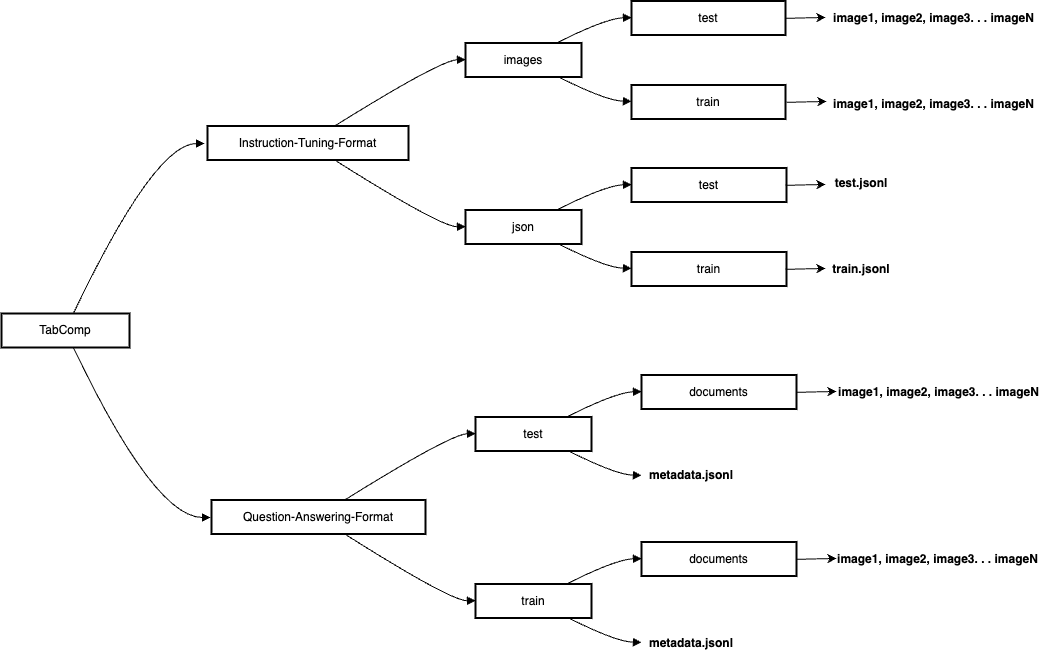

The diagram above was exported from draw.io. Its source (the exported page's mxGraphModel, read from the mxfile embedded in the PNG):
<mxGraphModel dx="1781" dy="541" grid="1" gridSize="10" guides="1" tooltips="1" connect="1" arrows="1" fold="1" page="1" pageScale="1" pageWidth="827" pageHeight="1169" math="0" shadow="0">
  <root>
    <mxCell id="0" />
    <mxCell id="1" parent="0" />
    <mxCell id="18" value="TabComp" style="whiteSpace=wrap;strokeWidth=2;" parent="1" vertex="1">
      <mxGeometry x="-580" y="317" width="128" height="34" as="geometry" />
    </mxCell>
    <mxCell id="19" value="" style="curved=1;startArrow=none;endArrow=block;exitX=0.56;exitY=0.99;entryX=0;entryY=0.5;" parent="1" source="18" edge="1">
      <mxGeometry relative="1" as="geometry">
        <Array as="points">
          <mxPoint x="-427" y="521" />
        </Array>
        <mxPoint x="-371" y="521" as="targetPoint" />
      </mxGeometry>
    </mxCell>
    <mxCell id="20" value="" style="curved=1;startArrow=none;endArrow=block;exitX=0.56;exitY=0.01;entryX=0;entryY=0.5;" parent="1" source="18" edge="1">
      <mxGeometry relative="1" as="geometry">
        <Array as="points">
          <mxPoint x="-427" y="147" />
        </Array>
        <mxPoint x="-377" y="147" as="targetPoint" />
      </mxGeometry>
    </mxCell>
    <mxCell id="Et6ks0uuBTK4fJntAR6h-58" value="images" style="whiteSpace=wrap;strokeWidth=2;" parent="1" vertex="1">
      <mxGeometry x="-116" y="46.5" width="116" height="34" as="geometry" />
    </mxCell>
    <mxCell id="Et6ks0uuBTK4fJntAR6h-59" value="Instruction-Tuning-Format" style="whiteSpace=wrap;strokeWidth=2;" parent="1" vertex="1">
      <mxGeometry x="-374" y="129.5" width="201" height="34" as="geometry" />
    </mxCell>
    <mxCell id="Et6ks0uuBTK4fJntAR6h-60" value="json" style="whiteSpace=wrap;strokeWidth=2;" parent="1" vertex="1">
      <mxGeometry x="-116" y="213.5" width="116" height="34" as="geometry" />
    </mxCell>
    <mxCell id="Et6ks0uuBTK4fJntAR6h-61" value="test" style="whiteSpace=wrap;strokeWidth=2;" parent="1" vertex="1">
      <mxGeometry x="50" y="4.5" width="154" height="34" as="geometry" />
    </mxCell>
    <mxCell id="Et6ks0uuBTK4fJntAR6h-62" value="train" style="whiteSpace=wrap;strokeWidth=2;" parent="1" vertex="1">
      <mxGeometry x="50" y="88.5" width="154" height="34" as="geometry" />
    </mxCell>
    <mxCell id="Et6ks0uuBTK4fJntAR6h-63" value="test" style="whiteSpace=wrap;strokeWidth=2;" parent="1" vertex="1">
      <mxGeometry x="50" y="171.5" width="155" height="34" as="geometry" />
    </mxCell>
    <mxCell id="Et6ks0uuBTK4fJntAR6h-64" value="train" style="whiteSpace=wrap;strokeWidth=2;" parent="1" vertex="1">
      <mxGeometry x="50" y="255.5" width="155" height="34" as="geometry" />
    </mxCell>
    <mxCell id="Et6ks0uuBTK4fJntAR6h-65" value="" style="curved=1;startArrow=none;endArrow=block;exitX=0.63;exitY=0.01;entryX=0;entryY=0.49;" parent="1" source="Et6ks0uuBTK4fJntAR6h-59" target="Et6ks0uuBTK4fJntAR6h-58" edge="1">
      <mxGeometry relative="1" as="geometry">
        <Array as="points">
          <mxPoint x="-141" y="63.5" />
        </Array>
      </mxGeometry>
    </mxCell>
    <mxCell id="Et6ks0uuBTK4fJntAR6h-66" value="" style="curved=1;startArrow=none;endArrow=block;exitX=0.63;exitY=0.99;entryX=0;entryY=0.49;" parent="1" source="Et6ks0uuBTK4fJntAR6h-59" target="Et6ks0uuBTK4fJntAR6h-60" edge="1">
      <mxGeometry relative="1" as="geometry">
        <Array as="points">
          <mxPoint x="-141" y="230.5" />
        </Array>
      </mxGeometry>
    </mxCell>
    <mxCell id="Et6ks0uuBTK4fJntAR6h-67" value="" style="curved=1;startArrow=none;endArrow=block;exitX=0.79;exitY=-0.01;entryX=0;entryY=0.49;" parent="1" source="Et6ks0uuBTK4fJntAR6h-58" target="Et6ks0uuBTK4fJntAR6h-61" edge="1">
      <mxGeometry relative="1" as="geometry">
        <Array as="points">
          <mxPoint x="25" y="21.5" />
        </Array>
      </mxGeometry>
    </mxCell>
    <mxCell id="Et6ks0uuBTK4fJntAR6h-68" value="" style="curved=1;startArrow=none;endArrow=block;exitX=0.79;exitY=0.98;entryX=0;entryY=0.48;" parent="1" source="Et6ks0uuBTK4fJntAR6h-58" target="Et6ks0uuBTK4fJntAR6h-62" edge="1">
      <mxGeometry relative="1" as="geometry">
        <Array as="points">
          <mxPoint x="25" y="104.5" />
        </Array>
      </mxGeometry>
    </mxCell>
    <mxCell id="Et6ks0uuBTK4fJntAR6h-69" value="" style="curved=1;startArrow=none;endArrow=block;exitX=0.79;exitY=-0.01;entryX=0;entryY=0.49;" parent="1" source="Et6ks0uuBTK4fJntAR6h-60" target="Et6ks0uuBTK4fJntAR6h-63" edge="1">
      <mxGeometry relative="1" as="geometry">
        <Array as="points">
          <mxPoint x="25" y="188.5" />
        </Array>
      </mxGeometry>
    </mxCell>
    <mxCell id="Et6ks0uuBTK4fJntAR6h-70" value="" style="curved=1;startArrow=none;endArrow=block;exitX=0.79;exitY=0.98;entryX=0;entryY=0.48;" parent="1" source="Et6ks0uuBTK4fJntAR6h-60" target="Et6ks0uuBTK4fJntAR6h-64" edge="1">
      <mxGeometry relative="1" as="geometry">
        <Array as="points">
          <mxPoint x="25" y="271.5" />
        </Array>
      </mxGeometry>
    </mxCell>
    <mxCell id="Et6ks0uuBTK4fJntAR6h-71" value="test" style="whiteSpace=wrap;strokeWidth=2;" parent="1" vertex="1">
      <mxGeometry x="-106" y="420.5" width="116" height="34" as="geometry" />
    </mxCell>
    <mxCell id="Et6ks0uuBTK4fJntAR6h-72" value="Question-Answering-Format" style="whiteSpace=wrap;strokeWidth=2;" parent="1" vertex="1">
      <mxGeometry x="-370" y="503.5" width="214" height="34" as="geometry" />
    </mxCell>
    <mxCell id="Et6ks0uuBTK4fJntAR6h-73" value="train" style="whiteSpace=wrap;strokeWidth=2;" parent="1" vertex="1">
      <mxGeometry x="-106" y="587.5" width="116" height="34" as="geometry" />
    </mxCell>
    <mxCell id="Et6ks0uuBTK4fJntAR6h-74" value="documents" style="whiteSpace=wrap;strokeWidth=2;" parent="1" vertex="1">
      <mxGeometry x="60" y="378.5" width="155" height="34" as="geometry" />
    </mxCell>
    <mxCell id="Et6ks0uuBTK4fJntAR6h-76" value="documents" style="whiteSpace=wrap;strokeWidth=2;" parent="1" vertex="1">
      <mxGeometry x="60" y="545.5" width="155" height="34" as="geometry" />
    </mxCell>
    <mxCell id="Et6ks0uuBTK4fJntAR6h-78" value="" style="curved=1;startArrow=none;endArrow=block;exitX=0.62;exitY=0.01;entryX=0;entryY=0.49;" parent="1" source="Et6ks0uuBTK4fJntAR6h-72" target="Et6ks0uuBTK4fJntAR6h-71" edge="1">
      <mxGeometry relative="1" as="geometry">
        <Array as="points">
          <mxPoint x="-131" y="437.5" />
        </Array>
      </mxGeometry>
    </mxCell>
    <mxCell id="Et6ks0uuBTK4fJntAR6h-79" value="" style="curved=1;startArrow=none;endArrow=block;exitX=0.62;exitY=0.99;entryX=0;entryY=0.49;" parent="1" source="Et6ks0uuBTK4fJntAR6h-72" target="Et6ks0uuBTK4fJntAR6h-73" edge="1">
      <mxGeometry relative="1" as="geometry">
        <Array as="points">
          <mxPoint x="-131" y="604.5" />
        </Array>
      </mxGeometry>
    </mxCell>
    <mxCell id="Et6ks0uuBTK4fJntAR6h-80" value="" style="curved=1;startArrow=none;endArrow=block;exitX=0.79;exitY=-0.01;entryX=0;entryY=0.49;" parent="1" source="Et6ks0uuBTK4fJntAR6h-71" target="Et6ks0uuBTK4fJntAR6h-74" edge="1">
      <mxGeometry relative="1" as="geometry">
        <Array as="points">
          <mxPoint x="35" y="395.5" />
        </Array>
      </mxGeometry>
    </mxCell>
    <mxCell id="Et6ks0uuBTK4fJntAR6h-81" value="" style="curved=1;startArrow=none;endArrow=block;exitX=0.79;exitY=0.98;entryX=0;entryY=0.48;" parent="1" source="Et6ks0uuBTK4fJntAR6h-71" edge="1">
      <mxGeometry relative="1" as="geometry">
        <Array as="points">
          <mxPoint x="35" y="478.5" />
        </Array>
        <mxPoint x="60" y="478.82000000000016" as="targetPoint" />
      </mxGeometry>
    </mxCell>
    <mxCell id="Et6ks0uuBTK4fJntAR6h-82" value="" style="curved=1;startArrow=none;endArrow=block;exitX=0.79;exitY=-0.01;entryX=0;entryY=0.49;" parent="1" source="Et6ks0uuBTK4fJntAR6h-73" target="Et6ks0uuBTK4fJntAR6h-76" edge="1">
      <mxGeometry relative="1" as="geometry">
        <Array as="points">
          <mxPoint x="35" y="562.5" />
        </Array>
      </mxGeometry>
    </mxCell>
    <mxCell id="Et6ks0uuBTK4fJntAR6h-83" value="" style="curved=1;startArrow=none;endArrow=block;exitX=0.79;exitY=0.98;entryX=0;entryY=0.48;" parent="1" source="Et6ks0uuBTK4fJntAR6h-73" edge="1">
      <mxGeometry relative="1" as="geometry">
        <Array as="points">
          <mxPoint x="35" y="645.5" />
        </Array>
        <mxPoint x="60" y="645.8200000000002" as="targetPoint" />
      </mxGeometry>
    </mxCell>
    <mxCell id="Et6ks0uuBTK4fJntAR6h-84" value="&lt;b&gt;metadata.jsonl&lt;/b&gt;" style="text;html=1;align=center;verticalAlign=middle;whiteSpace=wrap;rounded=0;" parent="1" vertex="1">
      <mxGeometry x="60" y="464" width="100" height="30" as="geometry" />
    </mxCell>
    <mxCell id="Et6ks0uuBTK4fJntAR6h-85" value="&lt;b&gt;metadata.jsonl&lt;/b&gt;" style="text;html=1;align=center;verticalAlign=middle;whiteSpace=wrap;rounded=0;" parent="1" vertex="1">
      <mxGeometry x="60" y="632" width="100" height="30" as="geometry" />
    </mxCell>
    <mxCell id="Et6ks0uuBTK4fJntAR6h-88" value="" style="endArrow=classic;html=1;rounded=0;" parent="1" edge="1">
      <mxGeometry width="50" height="50" relative="1" as="geometry">
        <mxPoint x="215" y="395.83" as="sourcePoint" />
        <mxPoint x="255" y="394.94" as="targetPoint" />
      </mxGeometry>
    </mxCell>
    <mxCell id="Et6ks0uuBTK4fJntAR6h-91" value="" style="endArrow=classic;html=1;rounded=0;" parent="1" edge="1">
      <mxGeometry width="50" height="50" relative="1" as="geometry">
        <mxPoint x="215" y="562.8299999999999" as="sourcePoint" />
        <mxPoint x="255" y="561.94" as="targetPoint" />
      </mxGeometry>
    </mxCell>
    <mxCell id="Et6ks0uuBTK4fJntAR6h-92" value="&lt;b&gt;image1, image2, image3. . . imageN&lt;/b&gt;" style="text;html=1;align=center;verticalAlign=middle;whiteSpace=wrap;rounded=0;" parent="1" vertex="1">
      <mxGeometry x="255" y="380.5" width="205" height="30" as="geometry" />
    </mxCell>
    <mxCell id="Et6ks0uuBTK4fJntAR6h-93" value="&lt;b&gt;image1, image2, image3. . . imageN&lt;/b&gt;" style="text;html=1;align=center;verticalAlign=middle;whiteSpace=wrap;rounded=0;" parent="1" vertex="1">
      <mxGeometry x="254" y="547.5" width="205" height="30" as="geometry" />
    </mxCell>
    <mxCell id="Et6ks0uuBTK4fJntAR6h-94" value="" style="endArrow=classic;html=1;rounded=0;" parent="1" edge="1">
      <mxGeometry width="50" height="50" relative="1" as="geometry">
        <mxPoint x="204" y="272.83" as="sourcePoint" />
        <mxPoint x="244" y="271.94" as="targetPoint" />
      </mxGeometry>
    </mxCell>
    <mxCell id="Et6ks0uuBTK4fJntAR6h-95" value="" style="endArrow=classic;html=1;rounded=0;" parent="1" edge="1">
      <mxGeometry width="50" height="50" relative="1" as="geometry">
        <mxPoint x="204" y="188.82999999999998" as="sourcePoint" />
        <mxPoint x="244" y="187.94" as="targetPoint" />
      </mxGeometry>
    </mxCell>
    <mxCell id="Et6ks0uuBTK4fJntAR6h-96" value="" style="endArrow=classic;html=1;rounded=0;" parent="1" edge="1">
      <mxGeometry width="50" height="50" relative="1" as="geometry">
        <mxPoint x="205" y="105.82999999999998" as="sourcePoint" />
        <mxPoint x="245" y="104.94" as="targetPoint" />
      </mxGeometry>
    </mxCell>
    <mxCell id="Et6ks0uuBTK4fJntAR6h-97" value="" style="endArrow=classic;html=1;rounded=0;" parent="1" edge="1">
      <mxGeometry width="50" height="50" relative="1" as="geometry">
        <mxPoint x="204" y="21.829999999999984" as="sourcePoint" />
        <mxPoint x="244" y="20.939999999999998" as="targetPoint" />
      </mxGeometry>
    </mxCell>
    <mxCell id="Et6ks0uuBTK4fJntAR6h-98" value="&lt;b&gt;image1, image2, image3. . . imageN&lt;/b&gt;" style="text;html=1;align=center;verticalAlign=middle;whiteSpace=wrap;rounded=0;" parent="1" vertex="1">
      <mxGeometry x="250" y="6.5" width="205" height="30" as="geometry" />
    </mxCell>
    <mxCell id="Et6ks0uuBTK4fJntAR6h-99" value="&lt;b&gt;image1, image2, image3. . . imageN&lt;/b&gt;" style="text;html=1;align=center;verticalAlign=middle;whiteSpace=wrap;rounded=0;" parent="1" vertex="1">
      <mxGeometry x="250" y="92.5" width="205" height="30" as="geometry" />
    </mxCell>
    <mxCell id="Et6ks0uuBTK4fJntAR6h-100" value="&lt;b&gt;test.jsonl&lt;/b&gt;" style="text;html=1;align=center;verticalAlign=middle;whiteSpace=wrap;rounded=0;" parent="1" vertex="1">
      <mxGeometry x="250" y="171.5" width="60" height="30" as="geometry" />
    </mxCell>
    <mxCell id="Et6ks0uuBTK4fJntAR6h-101" value="&lt;b&gt;train.jsonl&lt;/b&gt;" style="text;html=1;align=center;verticalAlign=middle;whiteSpace=wrap;rounded=0;" parent="1" vertex="1">
      <mxGeometry x="250" y="257.5" width="60" height="30" as="geometry" />
    </mxCell>
  </root>
</mxGraphModel>